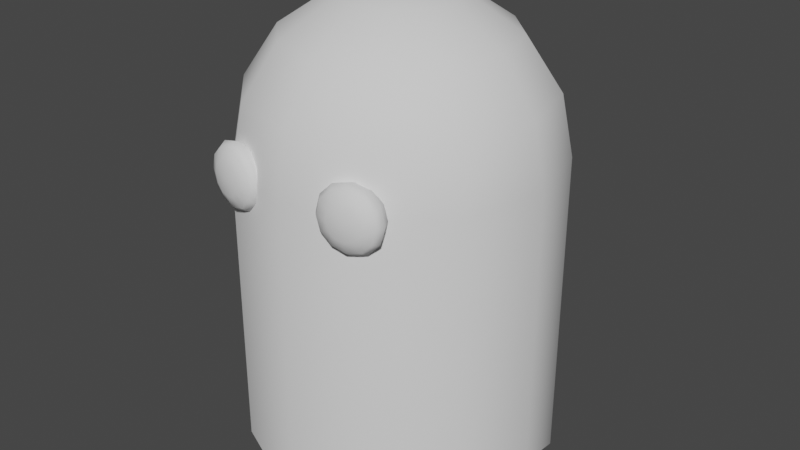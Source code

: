 # Source: Ghost.blend  (saved by Blender 3.4.6; exported with 4.5.12 LTS)
import bpy
from mathutils import Matrix  # noqa: F401  (used for matrix-valued properties, if any)

bpy.ops.wm.read_factory_settings(use_empty=True)
scene = bpy.context.scene
scene.name = 'Scene'

# ---- collections
col_collection = bpy.data.collections.new('Collection'); scene.collection.children.link(col_collection)

# ---- node groups
ng_auto_smooth = bpy.data.node_groups.new('Auto Smooth', 'GeometryNodeTree')
_s = ng_auto_smooth.interface.new_socket(name='Geometry', in_out='OUTPUT', socket_type='NodeSocketGeometry')
_s = ng_auto_smooth.interface.new_socket(name='Geometry', in_out='INPUT', socket_type='NodeSocketGeometry')
_s = ng_auto_smooth.interface.new_socket(name='Angle', in_out='INPUT', socket_type='NodeSocketFloat')
_s.subtype = 'ANGLE'
_s.min_value = 0.0
_s.max_value = 3.142
ng_auto_smooth.is_modifier = True
_N = ng_auto_smooth.nodes; _L = ng_auto_smooth.links
n0 = _N.new('NodeGroupOutput'); n0.name = 'Group Output'; n0.location = (480, -100)
n1 = _N.new('NodeGroupInput'); n1.name = 'Group Input'; n1.location = (-420, -300)
n2 = _N.new('NodeGroupInput'); n2.name = 'Group Input.001'; n2.location = (-60, -100)
n3 = _N.new('GeometryNodeSetShadeSmooth'); n3.name = 'Set Shade Smooth'; n3.location = (120, -100)
n3.domain = 'EDGE'
n4 = _N.new('GeometryNodeSetShadeSmooth'); n4.name = 'Set Shade Smooth.001'; n4.location = (300, -100)
n5 = _N.new('GeometryNodeInputMeshEdgeAngle'); n5.name = 'Edge Angle'; n5.location = (-420, -220)
n6 = _N.new('GeometryNodeInputEdgeSmooth'); n6.name = 'Is Edge Smooth'; n6.location = (-60, -160)
n7 = _N.new('GeometryNodeInputShadeSmooth'); n7.name = 'Is Face Smooth'; n7.location = (-240, -340)
n8 = _N.new('FunctionNodeBooleanMath'); n8.name = 'Boolean Math'; n8.location = (-60, -220)
n9 = _N.new('FunctionNodeCompare'); n9.name = 'Compare'; n9.location = (-240, -180)
n9.operation = 'LESS_EQUAL'
_L.new(n5.outputs[0], n9.inputs[0])
_L.new(n4.outputs[0], n0.inputs[0])
_L.new(n1.outputs[1], n9.inputs[1])
_L.new(n9.outputs[0], n8.inputs[0])
_L.new(n7.outputs[0], n8.inputs[1])
_L.new(n2.outputs[0], n3.inputs[0])
_L.new(n6.outputs[0], n3.inputs[1])
_L.new(n3.outputs[0], n4.inputs[0])
_L.new(n8.outputs[0], n3.inputs[2])
n0.is_active_output = True

# ---- world
world_world = bpy.data.worlds.new('World'); scene.world = world_world
world_world.use_nodes = True; world_world.node_tree.nodes.clear()
_N = world_world.node_tree.nodes; _L = world_world.node_tree.links
n0 = _N.new('ShaderNodeOutputWorld'); n0.name = 'World Output'; n0.location = (300, 300)
n1 = _N.new('ShaderNodeBackground'); n1.name = 'Background'; n1.location = (10, 300)
n1.inputs[0].default_value = (0.05088, 0.05088, 0.05088, 1.0)
_L.new(n1.outputs[0], n0.inputs[0])
n0.is_active_output = True
world_world.color = (0.05088, 0.05088, 0.05088)
world_world.use_sun_shadow = False
world_world.sun_shadow_jitter_overblur = 0.0

# ---- meshes
me_body = bpy.data.meshes.new('body')
me_body.from_pydata([(0.0, 0.7071, 3.21), (0.1913, 0.3314, 3.426), (0.3536, 0.6124, 3.21), (0.4619, 0.8001, 2.885), (0.5, 0.866, 2.503), (0.3314, 0.1913, 3.426), (0.6124, 0.3536, 3.21), (0.8001, 0.4619, 2.885), (0.866, 0.5, 2.503), (0.3827, -1.49e-08, 3.426), (0.7071, -2.98e-08, 3.21), (0.9239, -2.98e-08, 2.885), (1.0, 0.0, 2.503), (0.3314, -0.1913, 3.426), (0.6124, -0.3536, 3.21), (0.8001, -0.4619, 2.885), (0.866, -0.5, 2.503), (0.1913, -0.3314, 3.426), (0.3536, -0.6124, 3.21), (0.4619, -0.8001, 2.885), (0.5, -0.866, 2.503), (0.0, -0.3827, 3.426), (-5.96e-08, -0.7071, 3.21), (0.0, -0.9239, 2.885), (0.0, -1.0, 2.503), (0.0, 1.0, 0.4574), (0.0, -1.0, 0.4574), (0.5, -0.866, 0.6901), (0.0, 0.0, 3.503), (0.866, -0.5, 0.4574), (-1.49e-08, 0.3827, 3.426), (-2.98e-08, 0.9239, 2.885), (0.0, 1.0, 2.503), (1.0, 0.0, 0.6901), (0.866, 0.5, 0.4574), (0.5, 0.866, 0.6901), (0.0, 0.9, 0.4588), (0.0, -0.9, 0.4588), (0.4888, -0.7794, 0.6911), (0.8182, -0.45, 0.4588), (0.9388, 4.111e-10, 0.6911), (0.8182, 0.45, 0.4588), (0.4888, 0.7794, 0.6911), (0.0, 0.6364, 3.191), (0.211, 0.2983, 3.386), (0.357, 0.5511, 3.191), (0.4545, 0.7201, 2.899), (0.4888, 0.7794, 2.555), (0.3371, 0.1722, 3.386), (0.5899, 0.3182, 3.191), (0.7589, 0.4157, 2.899), (0.8182, 0.45, 2.555), (0.3832, -1.3e-08, 3.386), (0.6752, -2.641e-08, 3.191), (0.8703, -2.641e-08, 2.899), (0.9388, 4.111e-10, 2.555), (0.3371, -0.1722, 3.386), (0.5899, -0.3182, 3.191), (0.7589, -0.4157, 2.899), (0.8182, -0.45, 2.555), (0.211, -0.2983, 3.386), (0.357, -0.5511, 3.191), (0.4545, -0.7201, 2.899), (0.4888, -0.7794, 2.555), (0.0, -0.3444, 3.386), (0.0, -0.6364, 3.191), (0.0, -0.8315, 2.899), (0.0, -0.9, 2.555), (0.0, 4.111e-10, 3.455), (0.0, 0.3444, 3.386), (0.0, 0.8315, 2.899), (0.0, 0.9, 2.555)], [], [(32, 31, 3, 4), (0, 30, 1, 2), (31, 0, 2, 3), (30, 28, 1), (3, 2, 6, 7), (1, 28, 5), (4, 3, 7, 8), (2, 1, 5, 6), (5, 28, 9), (8, 7, 11, 12), (6, 5, 9, 10), (7, 6, 10, 11), (12, 11, 15, 16), (10, 9, 13, 14), (11, 10, 14, 15), (9, 28, 13), (4, 8, 34, 35), (15, 14, 18, 19), (13, 28, 17), (32, 4, 35, 25), (16, 15, 19, 20), (14, 13, 17, 18), (16, 20, 27, 29), (19, 18, 22, 23), (17, 28, 21), (8, 12, 33, 34), (20, 24, 26, 27), (20, 19, 23, 24), (18, 17, 21, 22), (12, 16, 29, 33), (59, 55, 40, 39), (63, 59, 39, 38), (47, 71, 36, 42), (55, 51, 41, 40), (51, 47, 42, 41), (67, 63, 38, 37), (71, 47, 46, 70), (43, 45, 44, 69), (70, 46, 45, 43), (69, 44, 68), (46, 50, 49, 45), (44, 48, 68), (47, 51, 50, 46), (45, 49, 48, 44), (48, 52, 68), (51, 55, 54, 50), (49, 53, 52, 48), (50, 54, 53, 49), (55, 59, 58, 54), (53, 57, 56, 52), (54, 58, 57, 53), (52, 56, 68), (58, 62, 61, 57), (56, 60, 68), (59, 63, 62, 58), (57, 61, 60, 56), (62, 66, 65, 61), (60, 64, 68), (63, 67, 66, 62), (61, 65, 64, 60), (25, 35, 42, 36), (34, 41, 42, 35), (34, 33, 40, 41), (33, 29, 39, 40), (27, 38, 39, 29), (26, 37, 38, 27)])
me_body.polygons.foreach_set('use_smooth', [True] * 66)
_uv = me_body.uv_layers.new(name='UVMap')
_uv.uv.foreach_set('vector', [0.75, 0.5, 0.75, 0.625, 0.6667, 0.625, 0.6667, 0.5, 0.75, 0.75, 0.75, 0.875, 0.6667, 0.875, 0.6667, 0.75, 0.75, 0.625, 0.75, 0.75, 0.6667, 0.75, 0.6667, 0.625, 0.75, 0.875, 0.7083, 1.0, 0.6667, 0.875, 0.6667, 0.625, 0.6667, 0.75, 0.5833, 0.75, 0.5833, 0.625, 0.6667, 0.875, 0.625, 1.0, 0.5833, 0.875, 0.6667, 0.5, 0.6667, 0.625, 0.5833, 0.625, 0.5833, 0.5, 0.6667, 0.75, 0.6667, 0.875, 0.5833, 0.875, 0.5833, 0.75, 0.5833, 0.875, 0.5417, 1.0, 0.5, 0.875, 0.5833, 0.5, 0.5833, 0.625, 0.5, 0.625, 0.5, 0.5, 0.5833, 0.75, 0.5833, 0.875, 0.5, 0.875, 0.5, 0.75, 0.5833, 0.625, 0.5833, 0.75, 0.5, 0.75, 0.5, 0.625, 0.5, 0.5, 0.5, 0.625, 0.4167, 0.625, 0.4167, 0.5, 0.5, 0.75, 0.5, 0.875, 0.4167, 0.875, 0.4167, 0.75, 0.5, 0.625, 0.5, 0.75, 0.4167, 0.75, 0.4167, 0.625, 0.5, 0.875, 0.4583, 1.0, 0.4167, 0.875, 0.6667, 0.5, 0.5833, 0.5, 0.5833, 0.5, 0.6667, 0.5, 0.4167, 0.625, 0.4167, 0.75, 0.3333, 0.75, 0.3333, 0.625, 0.4167, 0.875, 0.375, 1.0, 0.3333, 0.875, 0.75, 0.5, 0.6667, 0.5, 0.6667, 0.5, 0.75, 0.5, 0.4167, 0.5, 0.4167, 0.625, 0.3333, 0.625, 0.3333, 0.5, 0.4167, 0.75, 0.4167, 0.875, 0.3333, 0.875, 0.3333, 0.75, 0.4167, 0.5, 0.3333, 0.5, 0.3333, 0.5, 0.4167, 0.5, 0.3333, 0.625, 0.3333, 0.75, 0.25, 0.75, 0.25, 0.625, 0.3333, 0.875, 0.2917, 1.0, 0.25, 0.875, 0.5833, 0.5, 0.5, 0.5, 0.5, 0.5, 0.5833, 0.5, 0.3333, 0.5, 0.25, 0.5, 0.25, 0.5, 0.3333, 0.5, 0.3333, 0.5, 0.3333, 0.625, 0.25, 0.625, 0.25, 0.5, 0.3333, 0.75, 0.3333, 0.875, 0.25, 0.875, 0.25, 0.75, 0.5, 0.5, 0.4167, 0.5, 0.4167, 0.5, 0.5, 0.5, 0.4167, 0.5, 0.5, 0.5, 0.5, 0.5, 0.4167, 0.5, 0.3333, 0.5, 0.4167, 0.5, 0.4167, 0.5, 0.3333, 0.5, 0.6667, 0.5, 0.75, 0.5, 0.75, 0.5, 0.6667, 0.5, 0.5, 0.5, 0.5833, 0.5, 0.5833, 0.5, 0.5, 0.5, 0.5833, 0.5, 0.6667, 0.5, 0.6667, 0.5, 0.5833, 0.5, 0.25, 0.5, 0.3333, 0.5, 0.3333, 0.5, 0.25, 0.5, 0.75, 0.5, 0.6667, 0.5, 0.6667, 0.625, 0.75, 0.625, 0.75, 0.75, 0.6667, 0.75, 0.6667, 0.875, 0.75, 0.875, 0.75, 0.625, 0.6667, 0.625, 0.6667, 0.75, 0.75, 0.75, 0.75, 0.875, 0.6667, 0.875, 0.7083, 1.0, 0.6667, 0.625, 0.5833, 0.625, 0.5833, 0.75, 0.6667, 0.75, 0.6667, 0.875, 0.5833, 0.875, 0.625, 1.0, 0.6667, 0.5, 0.5833, 0.5, 0.5833, 0.625, 0.6667, 0.625, 0.6667, 0.75, 0.5833, 0.75, 0.5833, 0.875, 0.6667, 0.875, 0.5833, 0.875, 0.5, 0.875, 0.5417, 1.0, 0.5833, 0.5, 0.5, 0.5, 0.5, 0.625, 0.5833, 0.625, 0.5833, 0.75, 0.5, 0.75, 0.5, 0.875, 0.5833, 0.875, 0.5833, 0.625, 0.5, 0.625, 0.5, 0.75, 0.5833, 0.75, 0.5, 0.5, 0.4167, 0.5, 0.4167, 0.625, 0.5, 0.625, 0.5, 0.75, 0.4167, 0.75, 0.4167, 0.875, 0.5, 0.875, 0.5, 0.625, 0.4167, 0.625, 0.4167, 0.75, 0.5, 0.75, 0.5, 0.875, 0.4167, 0.875, 0.4583, 1.0, 0.4167, 0.625, 0.3333, 0.625, 0.3333, 0.75, 0.4167, 0.75, 0.4167, 0.875, 0.3333, 0.875, 0.375, 1.0, 0.4167, 0.5, 0.3333, 0.5, 0.3333, 0.625, 0.4167, 0.625, 0.4167, 0.75, 0.3333, 0.75, 0.3333, 0.875, 0.4167, 0.875, 0.3333, 0.625, 0.25, 0.625, 0.25, 0.75, 0.3333, 0.75, 0.3333, 0.875, 0.25, 0.875, 0.2917, 1.0, 0.3333, 0.5, 0.25, 0.5, 0.25, 0.625, 0.3333, 0.625, 0.3333, 0.75, 0.25, 0.75, 0.25, 0.875, 0.3333, 0.875, 0.75, 0.5, 0.6667, 0.5, 0.6667, 0.5, 0.75, 0.5, 0.5833, 0.5, 0.5833, 0.5, 0.6667, 0.5, 0.6667, 0.5, 0.5833, 0.5, 0.5, 0.5, 0.5, 0.5, 0.5833, 0.5, 0.5, 0.5, 0.4167, 0.5, 0.4167, 0.5, 0.5, 0.5, 0.3333, 0.5, 0.3333, 0.5, 0.4167, 0.5, 0.4167, 0.5, 0.25, 0.5, 0.25, 0.5, 0.3333, 0.5, 0.3333, 0.5])
me_body.materials.append(None)
me_body.update()
me_eyes = bpy.data.meshes.new('eyes')
me_eyes.from_pydata([(0.4253, -0.9422, 2.683), (0.4043, -0.8235, 2.683), (0.4818, -0.9635, 2.593), (0.514, -0.9266, 2.659), (0.5204, -0.8827, 2.683), (0.493, -0.8079, 2.659), (0.4418, -0.7368, 2.593), (0.5193, -0.9569, 2.555), (0.5789, -0.9152, 2.593), (0.5953, -0.8695, 2.607), (0.558, -0.7964, 2.593), (0.4793, -0.7302, 2.555), (0.533, -0.9545, 2.503), (0.6027, -0.911, 2.503), (0.6228, -0.8647, 2.503), (0.5817, -0.7922, 2.503), (0.4931, -0.7278, 2.503), (0.5193, -0.9569, 2.451), (0.5789, -0.9152, 2.412), (0.5953, -0.8695, 2.399), (0.558, -0.7964, 2.412), (0.4793, -0.7302, 2.451), (0.4818, -0.9635, 2.412), (0.514, -0.9266, 2.347), (0.5204, -0.8827, 2.322), (0.493, -0.8079, 2.347), (0.4418, -0.7368, 2.412), (0.4306, -0.9726, 2.399), (0.4253, -0.9422, 2.322), (0.418, -0.9008, 2.295), (0.4043, -0.8235, 2.322), (0.3906, -0.7459, 2.399), (0.4326, -0.9837, 2.503), (0.3794, -0.9816, 2.412), (0.3366, -0.9579, 2.347), (0.3155, -0.9189, 2.322), (0.3156, -0.8392, 2.347), (0.3394, -0.7549, 2.412), (0.3866, -0.7229, 2.503), (0.3419, -0.9882, 2.451), (0.2716, -0.9693, 2.412), (0.2406, -0.9321, 2.399), (0.2507, -0.8506, 2.412), (0.3019, -0.7615, 2.451), (0.3282, -0.9906, 2.503), (0.2479, -0.9735, 2.503), (0.2131, -0.9369, 2.503), (0.2269, -0.8548, 2.503), (0.2882, -0.7639, 2.503), (0.3419, -0.9882, 2.555), (0.2716, -0.9693, 2.593), (0.2406, -0.9321, 2.607), (0.2507, -0.8506, 2.593), (0.3019, -0.7615, 2.555), (0.3794, -0.9816, 2.593), (0.3366, -0.9579, 2.659), (0.3155, -0.9189, 2.683), (0.3156, -0.8392, 2.659), (0.3394, -0.7549, 2.593), (0.4306, -0.9726, 2.607), (0.418, -0.9008, 2.711), (0.3906, -0.7459, 2.607)], [], [(0, 59, 2, 3), (61, 1, 5, 6), (60, 0, 3, 4), (59, 32, 2), (38, 61, 6), (1, 60, 4, 5), (6, 5, 10, 11), (4, 3, 8, 9), (2, 32, 7), (38, 6, 11), (5, 4, 9, 10), (3, 2, 7, 8), (11, 10, 15, 16), (9, 8, 13, 14), (7, 32, 12), (38, 11, 16), (10, 9, 14, 15), (8, 7, 12, 13), (14, 13, 18, 19), (12, 32, 17), (38, 16, 21), (15, 14, 19, 20), (13, 12, 17, 18), (16, 15, 20, 21), (17, 32, 22), (38, 21, 26), (20, 19, 24, 25), (18, 17, 22, 23), (21, 20, 25, 26), (19, 18, 23, 24), (38, 26, 31), (25, 24, 29, 30), (23, 22, 27, 28), (26, 25, 30, 31), (24, 23, 28, 29), (22, 32, 27), (38, 31, 37), (30, 29, 35, 36), (28, 27, 33, 34), (31, 30, 36, 37), (29, 28, 34, 35), (27, 32, 33), (38, 37, 43), (36, 35, 41, 42), (34, 33, 39, 40), (37, 36, 42, 43), (35, 34, 40, 41), (33, 32, 39), (42, 41, 46, 47), (40, 39, 44, 45), (43, 42, 47, 48), (41, 40, 45, 46), (39, 32, 44), (38, 43, 48), (45, 44, 49, 50), (48, 47, 52, 53), (46, 45, 50, 51), (44, 32, 49), (38, 48, 53), (47, 46, 51, 52), (53, 52, 57, 58), (51, 50, 55, 56), (49, 32, 54), (38, 53, 58), (52, 51, 56, 57), (50, 49, 54, 55), (58, 57, 1, 61), (56, 55, 0, 60), (54, 32, 59), (38, 58, 61), (57, 56, 60, 1), (55, 54, 59, 0)])
me_eyes.polygons.foreach_set('use_smooth', [True] * 72)
_uv = me_eyes.uv_layers.new(name='UVMap')
_uv.uv.foreach_set('vector', [0.75, 0.6667, 0.75, 0.8333, 0.6667, 0.8333, 0.6667, 0.6667, 0.75, 0.1667, 0.75, 0.3333, 0.6667, 0.3333, 0.6667, 0.1667, 0.75, 0.5, 0.75, 0.6667, 0.6667, 0.6667, 0.6667, 0.5, 0.75, 0.8333, 0.7083, 1.0, 0.6667, 0.8333, 0.7083, 0.0, 0.75, 0.1667, 0.6667, 0.1667, 0.75, 0.3333, 0.75, 0.5, 0.6667, 0.5, 0.6667, 0.3333, 0.6667, 0.1667, 0.6667, 0.3333, 0.5833, 0.3333, 0.5833, 0.1667, 0.6667, 0.5, 0.6667, 0.6667, 0.5833, 0.6667, 0.5833, 0.5, 0.6667, 0.8333, 0.625, 1.0, 0.5833, 0.8333, 0.625, 0.0, 0.6667, 0.1667, 0.5833, 0.1667, 0.6667, 0.3333, 0.6667, 0.5, 0.5833, 0.5, 0.5833, 0.3333, 0.6667, 0.6667, 0.6667, 0.8333, 0.5833, 0.8333, 0.5833, 0.6667, 0.5833, 0.1667, 0.5833, 0.3333, 0.5, 0.3333, 0.5, 0.1667, 0.5833, 0.5, 0.5833, 0.6667, 0.5, 0.6667, 0.5, 0.5, 0.5833, 0.8333, 0.5417, 1.0, 0.5, 0.8333, 0.5417, 0.0, 0.5833, 0.1667, 0.5, 0.1667, 0.5833, 0.3333, 0.5833, 0.5, 0.5, 0.5, 0.5, 0.3333, 0.5833, 0.6667, 0.5833, 0.8333, 0.5, 0.8333, 0.5, 0.6667, 0.5, 0.5, 0.5, 0.6667, 0.4167, 0.6667, 0.4167, 0.5, 0.5, 0.8333, 0.4583, 1.0, 0.4167, 0.8333, 0.4583, 0.0, 0.5, 0.1667, 0.4167, 0.1667, 0.5, 0.3333, 0.5, 0.5, 0.4167, 0.5, 0.4167, 0.3333, 0.5, 0.6667, 0.5, 0.8333, 0.4167, 0.8333, 0.4167, 0.6667, 0.5, 0.1667, 0.5, 0.3333, 0.4167, 0.3333, 0.4167, 0.1667, 0.4167, 0.8333, 0.375, 1.0, 0.3333, 0.8333, 0.375, 0.0, 0.4167, 0.1667, 0.3333, 0.1667, 0.4167, 0.3333, 0.4167, 0.5, 0.3333, 0.5, 0.3333, 0.3333, 0.4167, 0.6667, 0.4167, 0.8333, 0.3333, 0.8333, 0.3333, 0.6667, 0.4167, 0.1667, 0.4167, 0.3333, 0.3333, 0.3333, 0.3333, 0.1667, 0.4167, 0.5, 0.4167, 0.6667, 0.3333, 0.6667, 0.3333, 0.5, 0.2917, 0.0, 0.3333, 0.1667, 0.25, 0.1667, 0.3333, 0.3333, 0.3333, 0.5, 0.25, 0.5, 0.25, 0.3333, 0.3333, 0.6667, 0.3333, 0.8333, 0.25, 0.8333, 0.25, 0.6667, 0.3333, 0.1667, 0.3333, 0.3333, 0.25, 0.3333, 0.25, 0.1667, 0.3333, 0.5, 0.3333, 0.6667, 0.25, 0.6667, 0.25, 0.5, 0.3333, 0.8333, 0.2917, 1.0, 0.25, 0.8333, 0.2083, 0.0, 0.25, 0.1667, 0.1667, 0.1667, 0.25, 0.3333, 0.25, 0.5, 0.1667, 0.5, 0.1667, 0.3333, 0.25, 0.6667, 0.25, 0.8333, 0.1667, 0.8333, 0.1667, 0.6667, 0.25, 0.1667, 0.25, 0.3333, 0.1667, 0.3333, 0.1667, 0.1667, 0.25, 0.5, 0.25, 0.6667, 0.1667, 0.6667, 0.1667, 0.5, 0.25, 0.8333, 0.2083, 1.0, 0.1667, 0.8333, 0.125, 0.0, 0.1667, 0.1667, 0.08333, 0.1667, 0.1667, 0.3333, 0.1667, 0.5, 0.08333, 0.5, 0.08333, 0.3333, 0.1667, 0.6667, 0.1667, 0.8333, 0.08333, 0.8333, 0.08333, 0.6667, 0.1667, 0.1667, 0.1667, 0.3333, 0.08333, 0.3333, 0.08333, 0.1667, 0.1667, 0.5, 0.1667, 0.6667, 0.08333, 0.6667, 0.08333, 0.5, 0.1667, 0.8333, 0.125, 1.0, 0.08333, 0.8333, 0.08333, 0.3333, 0.08333, 0.5, 0.0, 0.5, 0.0, 0.3333, 0.08333, 0.6667, 0.08333, 0.8333, 0.0, 0.8333, 0.0, 0.6667, 0.08333, 0.1667, 0.08333, 0.3333, 0.0, 0.3333, 0.0, 0.1667, 0.08333, 0.5, 0.08333, 0.6667, 0.0, 0.6667, 0.0, 0.5, 0.08333, 0.8333, 0.04167, 1.0, 0.0, 0.8333, 0.04167, 0.0, 0.08333, 0.1667, 0.0, 0.1667, 1.0, 0.6667, 1.0, 0.8333, 0.9167, 0.8333, 0.9167, 0.6667, 1.0, 0.1667, 1.0, 0.3333, 0.9167, 0.3333, 0.9167, 0.1667, 1.0, 0.5, 1.0, 0.6667, 0.9167, 0.6667, 0.9167, 0.5, 1.0, 0.8333, 0.9583, 1.0, 0.9167, 0.8333, 0.9583, 0.0, 1.0, 0.1667, 0.9167, 0.1667, 1.0, 0.3333, 1.0, 0.5, 0.9167, 0.5, 0.9167, 0.3333, 0.9167, 0.1667, 0.9167, 0.3333, 0.8333, 0.3333, 0.8333, 0.1667, 0.9167, 0.5, 0.9167, 0.6667, 0.8333, 0.6667, 0.8333, 0.5, 0.9167, 0.8333, 0.875, 1.0, 0.8333, 0.8333, 0.875, 0.0, 0.9167, 0.1667, 0.8333, 0.1667, 0.9167, 0.3333, 0.9167, 0.5, 0.8333, 0.5, 0.8333, 0.3333, 0.9167, 0.6667, 0.9167, 0.8333, 0.8333, 0.8333, 0.8333, 0.6667, 0.8333, 0.1667, 0.8333, 0.3333, 0.75, 0.3333, 0.75, 0.1667, 0.8333, 0.5, 0.8333, 0.6667, 0.75, 0.6667, 0.75, 0.5, 0.8333, 0.8333, 0.7917, 1.0, 0.75, 0.8333, 0.7917, 0.0, 0.8333, 0.1667, 0.75, 0.1667, 0.8333, 0.3333, 0.8333, 0.5, 0.75, 0.5, 0.75, 0.3333, 0.8333, 0.6667, 0.8333, 0.8333, 0.75, 0.8333, 0.75, 0.6667])
me_eyes.update()

# ---- objects
ob_body = bpy.data.objects.new('Body', me_body)
ob_eyes = bpy.data.objects.new('Eyes', me_eyes)

# ---- transforms, parenting, visibility, modifiers, constraints
ob_body.location = (0.0, 0.0, 0.0)
_m = ob_body.modifiers.new('Mirror', 'MIRROR')
_m.use_clip = True
_m = ob_body.modifiers.new('Auto Smooth', 'NODES')
_m.node_group = ng_auto_smooth
_gi = [s.identifier for s in ng_auto_smooth.interface.items_tree if s.item_type == 'SOCKET' and s.in_out == 'INPUT']
_m[_gi[1]] = 1.134  # Angle
ob_eyes.location = (0.0, 0.0, 0.0)
_m = ob_eyes.modifiers.new('Mirror', 'MIRROR')

# ---- collection membership
col_collection.objects.link(ob_body)
col_collection.objects.link(ob_eyes)

# ---- scene / render settings (as saved in the file)
scene.frame_start = 1; scene.frame_end = 250; scene.frame_set(1)
scene.render.engine = 'BLENDER_EEVEE_NEXT'
scene.cycles.sampling_pattern = 'TABULATED_SOBOL'
scene.cycles.use_light_tree = False
scene.view_settings.view_transform = 'Filmic'
bpy.context.view_layer.update()

# ---- added for rendering (the .blend has no active camera and no usable light): camera, sun
cam_auto = bpy.data.cameras.new('AutoCamera')
cam_auto.lens = 50.0
cam_auto.sensor_width = 36.0
cam_auto.clip_end = 1000.0
ob_auto_camera = bpy.data.objects.new('AutoCamera', cam_auto)
scene.collection.objects.link(ob_auto_camera)
ob_auto_camera.location = (3.84527, -4.61433, 5.05621)
ob_auto_camera.rotation_euler = (1.09748, -7.21219e-08, 0.694738)
scene.camera = ob_auto_camera
light_auto_sun = bpy.data.lights.new('AutoSun', 'SUN')
light_auto_sun.energy = 3.0
light_auto_sun.angle = 0.0523599
ob_auto_sun = bpy.data.objects.new('AutoSun', light_auto_sun)
scene.collection.objects.link(ob_auto_sun)
ob_auto_sun.rotation_euler = (0.872665, 0.174533, 0.523599)
bpy.context.view_layer.update()
